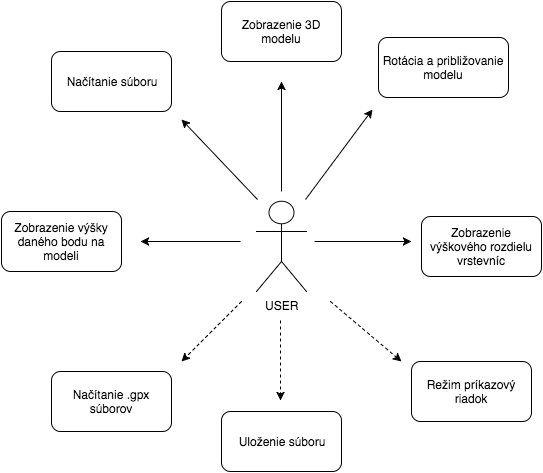

The diagram above was exported from draw.io. Its source (the exported page's mxGraphModel, read from the mxfile embedded in the PNG):
<mxGraphModel dx="790" dy="528" grid="1" gridSize="10" guides="1" tooltips="1" connect="1" arrows="1" fold="1" page="1" pageScale="1" pageWidth="850" pageHeight="1100" background="#ffffff" math="0" shadow="0">
  <root>
    <mxCell id="0" />
    <mxCell id="1" parent="0" />
    <object label="USER" id="5697be2e2fca6447-1">
      <mxCell style="shape=umlActor;verticalLabelPosition=bottom;labelBackgroundColor=#ffffff;verticalAlign=top;html=1;perimeterSpacing=0;" vertex="1" parent="1">
        <mxGeometry x="375" y="280" width="50" height="90" as="geometry" />
      </mxCell>
    </object>
    <mxCell id="5697be2e2fca6447-6" value="" style="endArrow=classic;html=1;" edge="1" parent="1">
      <mxGeometry width="50" height="50" relative="1" as="geometry">
        <mxPoint x="400" y="270" as="sourcePoint" />
        <mxPoint x="400" y="160" as="targetPoint" />
      </mxGeometry>
    </mxCell>
    <mxCell id="5697be2e2fca6447-7" value="Zobrazenie 3D modelu" style="rounded=1;whiteSpace=wrap;html=1;" vertex="1" parent="1">
      <mxGeometry x="340" y="80" width="120" height="60" as="geometry" />
    </mxCell>
    <mxCell id="5697be2e2fca6447-8" value="" style="endArrow=classic;html=1;" edge="1" parent="1">
      <mxGeometry x="376" y="168" width="50" height="50" as="geometry">
        <mxPoint x="376" y="278" as="sourcePoint" />
        <mxPoint x="300" y="198" as="targetPoint" />
      </mxGeometry>
    </mxCell>
    <mxCell id="5697be2e2fca6447-9" value="Načítanie súboru" style="rounded=1;whiteSpace=wrap;html=1;" vertex="1" parent="1">
      <mxGeometry x="170" y="130" width="120" height="60" as="geometry" />
    </mxCell>
    <mxCell id="5697be2e2fca6447-11" value="" style="endArrow=classic;html=1;" edge="1" parent="1">
      <mxGeometry x="424" y="168" width="50" height="50" as="geometry">
        <mxPoint x="424" y="278" as="sourcePoint" />
        <mxPoint x="491" y="188" as="targetPoint" />
      </mxGeometry>
    </mxCell>
    <mxCell id="5697be2e2fca6447-13" value="Rotácia a približovanie modelu" style="rounded=1;whiteSpace=wrap;html=1;" vertex="1" parent="1">
      <mxGeometry x="497" y="116" width="130" height="60" as="geometry" />
    </mxCell>
    <mxCell id="5697be2e2fca6447-15" value="" style="endArrow=classic;html=1;dashed=1;" edge="1" parent="1">
      <mxGeometry width="50" height="50" relative="1" as="geometry">
        <mxPoint x="360" y="380" as="sourcePoint" />
        <mxPoint x="300" y="440" as="targetPoint" />
      </mxGeometry>
    </mxCell>
    <mxCell id="5697be2e2fca6447-16" value="Načítanie .gpx súborov" style="rounded=1;whiteSpace=wrap;html=1;" vertex="1" parent="1">
      <mxGeometry x="170" y="450" width="120" height="60" as="geometry" />
    </mxCell>
    <mxCell id="5697be2e2fca6447-17" value="" style="endArrow=classic;html=1;dashed=1;" edge="1" parent="1">
      <mxGeometry x="399" y="419" width="50" height="50" as="geometry">
        <mxPoint x="399" y="399" as="sourcePoint" />
        <mxPoint x="399" y="479" as="targetPoint" />
      </mxGeometry>
    </mxCell>
    <mxCell id="5697be2e2fca6447-18" value="Uloženie súboru" style="rounded=1;whiteSpace=wrap;html=1;" vertex="1" parent="1">
      <mxGeometry x="340" y="490" width="120" height="60" as="geometry" />
    </mxCell>
    <mxCell id="5697be2e2fca6447-19" value="" style="endArrow=classic;html=1;dashed=1;" edge="1" parent="1">
      <mxGeometry x="449" y="400" width="50" height="50" as="geometry">
        <mxPoint x="449" y="380" as="sourcePoint" />
        <mxPoint x="520" y="440" as="targetPoint" />
      </mxGeometry>
    </mxCell>
    <mxCell id="5697be2e2fca6447-26" style="edgeStyle=orthogonalEdgeStyle;rounded=0;html=1;exitX=0.5;exitY=0.5;exitPerimeter=0;entryX=0.5;entryY=0.5;entryPerimeter=0;dashed=1;jettySize=auto;orthogonalLoop=1;" edge="1" parent="1" source="5697be2e2fca6447-1" target="5697be2e2fca6447-1">
      <mxGeometry relative="1" as="geometry" />
    </mxCell>
    <mxCell id="5697be2e2fca6447-33" value="Režim príkazový riadok" style="rounded=1;whiteSpace=wrap;html=1;" vertex="1" parent="1">
      <mxGeometry x="530" y="440" width="120" height="60" as="geometry" />
    </mxCell>
    <mxCell id="5697be2e2fca6447-34" value="Zobrazenie výškového rozdielu vrstevníc" style="rounded=1;whiteSpace=wrap;html=1;" vertex="1" parent="1">
      <mxGeometry x="540" y="295" width="120" height="60" as="geometry" />
    </mxCell>
    <mxCell id="5697be2e2fca6447-35" value="" style="endArrow=classic;html=1;" edge="1" parent="1">
      <mxGeometry x="433" y="210" width="50" height="50" as="geometry">
        <mxPoint x="433" y="320" as="sourcePoint" />
        <mxPoint x="530" y="320" as="targetPoint" />
      </mxGeometry>
    </mxCell>
    <mxCell id="5697be2e2fca6447-36" value="" style="endArrow=classic;html=1;" edge="1" parent="1">
      <mxGeometry x="359" y="210" width="50" height="50" as="geometry">
        <mxPoint x="359" y="320" as="sourcePoint" />
        <mxPoint x="259" y="320" as="targetPoint" />
      </mxGeometry>
    </mxCell>
    <mxCell id="5697be2e2fca6447-37" value="Zobrazenie výšky daného bodu na modeli" style="rounded=1;whiteSpace=wrap;html=1;" vertex="1" parent="1">
      <mxGeometry x="120" y="290" width="120" height="60" as="geometry" />
    </mxCell>
  </root>
</mxGraphModel>